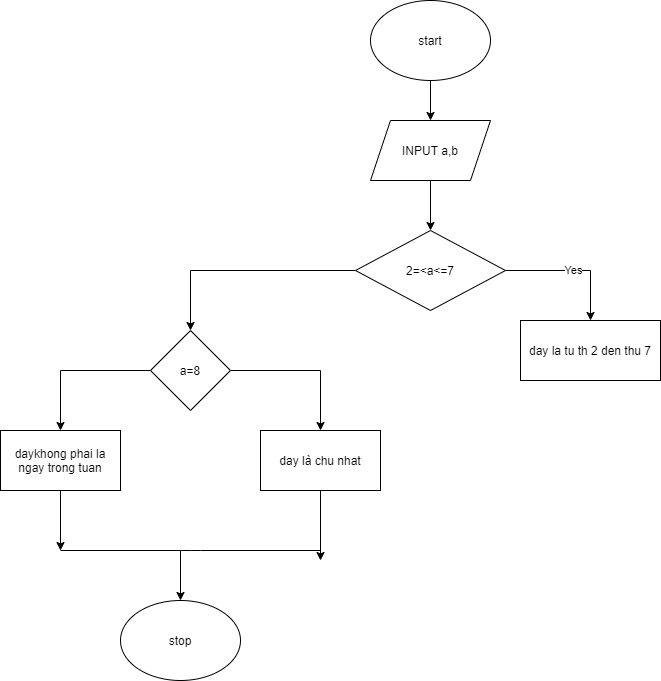

The diagram above was exported from draw.io. Its source (the exported page's mxGraphModel, read from the mxfile embedded in the PNG):
<mxGraphModel dx="2105" dy="624" grid="1" gridSize="10" guides="1" tooltips="1" connect="1" arrows="1" fold="1" page="1" pageScale="1" pageWidth="827" pageHeight="1169" math="0" shadow="0">
  <root>
    <mxCell id="0" />
    <mxCell id="1" parent="0" />
    <mxCell id="WmKB208-7xPhkMk-chVk-2" style="edgeStyle=orthogonalEdgeStyle;rounded=0;orthogonalLoop=1;jettySize=auto;html=1;" edge="1" parent="1" source="WmKB208-7xPhkMk-chVk-1">
      <mxGeometry relative="1" as="geometry">
        <mxPoint x="370" y="130" as="targetPoint" />
      </mxGeometry>
    </mxCell>
    <mxCell id="WmKB208-7xPhkMk-chVk-1" value="start" style="ellipse;whiteSpace=wrap;html=1;" vertex="1" parent="1">
      <mxGeometry x="310" y="10" width="120" height="80" as="geometry" />
    </mxCell>
    <mxCell id="WmKB208-7xPhkMk-chVk-4" style="edgeStyle=orthogonalEdgeStyle;rounded=0;orthogonalLoop=1;jettySize=auto;html=1;" edge="1" parent="1" source="WmKB208-7xPhkMk-chVk-3">
      <mxGeometry relative="1" as="geometry">
        <mxPoint x="370" y="240" as="targetPoint" />
      </mxGeometry>
    </mxCell>
    <mxCell id="WmKB208-7xPhkMk-chVk-3" value="INPUT a,b" style="shape=parallelogram;perimeter=parallelogramPerimeter;whiteSpace=wrap;html=1;fixedSize=1;" vertex="1" parent="1">
      <mxGeometry x="310" y="130" width="120" height="60" as="geometry" />
    </mxCell>
    <mxCell id="WmKB208-7xPhkMk-chVk-6" value="Yes" style="edgeStyle=orthogonalEdgeStyle;rounded=0;orthogonalLoop=1;jettySize=auto;html=1;" edge="1" parent="1" source="WmKB208-7xPhkMk-chVk-5" target="WmKB208-7xPhkMk-chVk-7">
      <mxGeometry relative="1" as="geometry">
        <mxPoint x="520" y="360" as="targetPoint" />
      </mxGeometry>
    </mxCell>
    <mxCell id="WmKB208-7xPhkMk-chVk-8" style="edgeStyle=orthogonalEdgeStyle;rounded=0;orthogonalLoop=1;jettySize=auto;html=1;" edge="1" parent="1" source="WmKB208-7xPhkMk-chVk-5" target="WmKB208-7xPhkMk-chVk-9">
      <mxGeometry relative="1" as="geometry">
        <mxPoint x="140" y="360" as="targetPoint" />
      </mxGeometry>
    </mxCell>
    <mxCell id="WmKB208-7xPhkMk-chVk-5" value="2=&amp;lt;a&amp;lt;=7" style="rhombus;whiteSpace=wrap;html=1;" vertex="1" parent="1">
      <mxGeometry x="295" y="240" width="150" height="80" as="geometry" />
    </mxCell>
    <mxCell id="WmKB208-7xPhkMk-chVk-7" value="day la tu th 2 den thu 7" style="rounded=0;whiteSpace=wrap;html=1;" vertex="1" parent="1">
      <mxGeometry x="460" y="330" width="140" height="60" as="geometry" />
    </mxCell>
    <mxCell id="WmKB208-7xPhkMk-chVk-10" style="edgeStyle=orthogonalEdgeStyle;rounded=0;orthogonalLoop=1;jettySize=auto;html=1;" edge="1" parent="1" source="WmKB208-7xPhkMk-chVk-9">
      <mxGeometry relative="1" as="geometry">
        <mxPoint x="260" y="440" as="targetPoint" />
      </mxGeometry>
    </mxCell>
    <mxCell id="WmKB208-7xPhkMk-chVk-11" style="edgeStyle=orthogonalEdgeStyle;rounded=0;orthogonalLoop=1;jettySize=auto;html=1;" edge="1" parent="1" source="WmKB208-7xPhkMk-chVk-9" target="WmKB208-7xPhkMk-chVk-12">
      <mxGeometry relative="1" as="geometry">
        <mxPoint x="30" y="440" as="targetPoint" />
      </mxGeometry>
    </mxCell>
    <mxCell id="WmKB208-7xPhkMk-chVk-9" value="a=8" style="rhombus;whiteSpace=wrap;html=1;" vertex="1" parent="1">
      <mxGeometry x="90" y="340" width="80" height="80" as="geometry" />
    </mxCell>
    <mxCell id="WmKB208-7xPhkMk-chVk-16" style="edgeStyle=orthogonalEdgeStyle;rounded=0;orthogonalLoop=1;jettySize=auto;html=1;" edge="1" parent="1" source="WmKB208-7xPhkMk-chVk-12">
      <mxGeometry relative="1" as="geometry">
        <mxPoint y="560" as="targetPoint" />
      </mxGeometry>
    </mxCell>
    <mxCell id="WmKB208-7xPhkMk-chVk-12" value="daykhong phai la ngay trong tuan" style="rounded=0;whiteSpace=wrap;html=1;" vertex="1" parent="1">
      <mxGeometry x="-60" y="440" width="120" height="60" as="geometry" />
    </mxCell>
    <mxCell id="WmKB208-7xPhkMk-chVk-14" style="edgeStyle=orthogonalEdgeStyle;rounded=0;orthogonalLoop=1;jettySize=auto;html=1;" edge="1" parent="1" source="WmKB208-7xPhkMk-chVk-13">
      <mxGeometry relative="1" as="geometry">
        <mxPoint x="260" y="570" as="targetPoint" />
      </mxGeometry>
    </mxCell>
    <mxCell id="WmKB208-7xPhkMk-chVk-13" value="day là chu nhat" style="rounded=0;whiteSpace=wrap;html=1;" vertex="1" parent="1">
      <mxGeometry x="200" y="440" width="120" height="60" as="geometry" />
    </mxCell>
    <mxCell id="WmKB208-7xPhkMk-chVk-17" value="" style="endArrow=none;html=1;" edge="1" parent="1">
      <mxGeometry width="50" height="50" relative="1" as="geometry">
        <mxPoint x="260" y="560" as="sourcePoint" />
        <mxPoint y="560" as="targetPoint" />
        <Array as="points">
          <mxPoint x="130" y="560" />
        </Array>
      </mxGeometry>
    </mxCell>
    <mxCell id="WmKB208-7xPhkMk-chVk-18" value="" style="endArrow=classic;html=1;" edge="1" parent="1">
      <mxGeometry width="50" height="50" relative="1" as="geometry">
        <mxPoint x="120" y="560" as="sourcePoint" />
        <mxPoint x="120" y="610" as="targetPoint" />
      </mxGeometry>
    </mxCell>
    <mxCell id="WmKB208-7xPhkMk-chVk-19" value="stop" style="ellipse;whiteSpace=wrap;html=1;" vertex="1" parent="1">
      <mxGeometry x="60" y="610" width="120" height="80" as="geometry" />
    </mxCell>
  </root>
</mxGraphModel>